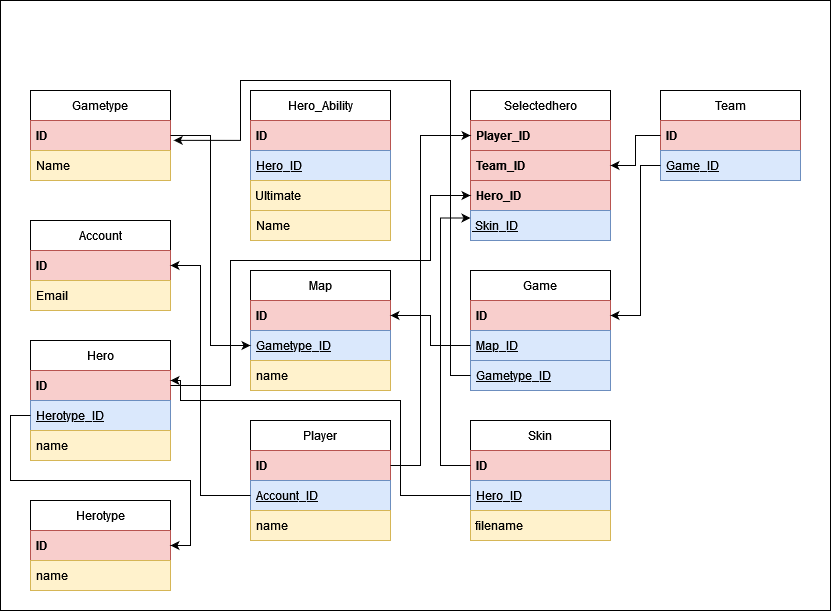

The diagram above was exported from draw.io. Its source (the exported page's mxGraphModel, read from the mxfile embedded in the PNG):
<mxGraphModel dx="947" dy="1656" grid="1" gridSize="10" guides="1" tooltips="1" connect="1" arrows="1" fold="1" page="1" pageScale="1" pageWidth="827" pageHeight="1169" math="0" shadow="0">
  <root>
    <mxCell id="WIyWlLk6GJQsqaUBKTNV-0" />
    <mxCell id="WIyWlLk6GJQsqaUBKTNV-1" parent="WIyWlLk6GJQsqaUBKTNV-0" />
    <mxCell id="evPstTmDy4JiKZD8_PfO-66" value="" style="rounded=0;whiteSpace=wrap;html=1;" vertex="1" parent="WIyWlLk6GJQsqaUBKTNV-1">
      <mxGeometry x="10" y="-20" width="830" height="610" as="geometry" />
    </mxCell>
    <mxCell id="evPstTmDy4JiKZD8_PfO-0" value="Gametype" style="swimlane;fontStyle=0;childLayout=stackLayout;horizontal=1;startSize=30;horizontalStack=0;resizeParent=1;resizeParentMax=0;resizeLast=0;collapsible=1;marginBottom=0;whiteSpace=wrap;html=1;" vertex="1" parent="WIyWlLk6GJQsqaUBKTNV-1">
      <mxGeometry x="40" y="70" width="140" height="90" as="geometry" />
    </mxCell>
    <mxCell id="evPstTmDy4JiKZD8_PfO-1" value="&lt;b&gt;ID&lt;/b&gt;" style="text;strokeColor=#b85450;fillColor=#f8cecc;align=left;verticalAlign=middle;spacingLeft=4;spacingRight=4;overflow=hidden;points=[[0,0.5],[1,0.5]];portConstraint=eastwest;rotatable=0;whiteSpace=wrap;html=1;" vertex="1" parent="evPstTmDy4JiKZD8_PfO-0">
      <mxGeometry y="30" width="140" height="30" as="geometry" />
    </mxCell>
    <mxCell id="evPstTmDy4JiKZD8_PfO-2" value="Name" style="text;strokeColor=#d6b656;fillColor=#fff2cc;align=left;verticalAlign=middle;spacingLeft=4;spacingRight=4;overflow=hidden;points=[[0,0.5],[1,0.5]];portConstraint=eastwest;rotatable=0;whiteSpace=wrap;html=1;" vertex="1" parent="evPstTmDy4JiKZD8_PfO-0">
      <mxGeometry y="60" width="140" height="30" as="geometry" />
    </mxCell>
    <mxCell id="evPstTmDy4JiKZD8_PfO-4" value="Account" style="swimlane;fontStyle=0;childLayout=stackLayout;horizontal=1;startSize=30;horizontalStack=0;resizeParent=1;resizeParentMax=0;resizeLast=0;collapsible=1;marginBottom=0;whiteSpace=wrap;html=1;" vertex="1" parent="WIyWlLk6GJQsqaUBKTNV-1">
      <mxGeometry x="40" y="200" width="140" height="90" as="geometry" />
    </mxCell>
    <mxCell id="evPstTmDy4JiKZD8_PfO-5" value="&lt;b&gt;ID&lt;/b&gt;" style="text;strokeColor=#b85450;fillColor=#f8cecc;align=left;verticalAlign=middle;spacingLeft=4;spacingRight=4;overflow=hidden;points=[[0,0.5],[1,0.5]];portConstraint=eastwest;rotatable=0;whiteSpace=wrap;html=1;" vertex="1" parent="evPstTmDy4JiKZD8_PfO-4">
      <mxGeometry y="30" width="140" height="30" as="geometry" />
    </mxCell>
    <mxCell id="evPstTmDy4JiKZD8_PfO-6" value="Email" style="text;strokeColor=#d6b656;fillColor=#fff2cc;align=left;verticalAlign=middle;spacingLeft=4;spacingRight=4;overflow=hidden;points=[[0,0.5],[1,0.5]];portConstraint=eastwest;rotatable=0;whiteSpace=wrap;html=1;" vertex="1" parent="evPstTmDy4JiKZD8_PfO-4">
      <mxGeometry y="60" width="140" height="30" as="geometry" />
    </mxCell>
    <mxCell id="evPstTmDy4JiKZD8_PfO-8" value="Herotype" style="swimlane;fontStyle=0;childLayout=stackLayout;horizontal=1;startSize=30;horizontalStack=0;resizeParent=1;resizeParentMax=0;resizeLast=0;collapsible=1;marginBottom=0;whiteSpace=wrap;html=1;" vertex="1" parent="WIyWlLk6GJQsqaUBKTNV-1">
      <mxGeometry x="40" y="480" width="140" height="90" as="geometry" />
    </mxCell>
    <mxCell id="evPstTmDy4JiKZD8_PfO-9" value="&lt;b&gt;ID&lt;/b&gt;" style="text;strokeColor=#b85450;fillColor=#f8cecc;align=left;verticalAlign=middle;spacingLeft=4;spacingRight=4;overflow=hidden;points=[[0,0.5],[1,0.5]];portConstraint=eastwest;rotatable=0;whiteSpace=wrap;html=1;" vertex="1" parent="evPstTmDy4JiKZD8_PfO-8">
      <mxGeometry y="30" width="140" height="30" as="geometry" />
    </mxCell>
    <mxCell id="evPstTmDy4JiKZD8_PfO-10" value="name" style="text;strokeColor=#d6b656;fillColor=#fff2cc;align=left;verticalAlign=middle;spacingLeft=4;spacingRight=4;overflow=hidden;points=[[0,0.5],[1,0.5]];portConstraint=eastwest;rotatable=0;whiteSpace=wrap;html=1;" vertex="1" parent="evPstTmDy4JiKZD8_PfO-8">
      <mxGeometry y="60" width="140" height="30" as="geometry" />
    </mxCell>
    <mxCell id="evPstTmDy4JiKZD8_PfO-13" value="Hero" style="swimlane;fontStyle=0;childLayout=stackLayout;horizontal=1;startSize=30;horizontalStack=0;resizeParent=1;resizeParentMax=0;resizeLast=0;collapsible=1;marginBottom=0;whiteSpace=wrap;html=1;" vertex="1" parent="WIyWlLk6GJQsqaUBKTNV-1">
      <mxGeometry x="40" y="320" width="140" height="120" as="geometry" />
    </mxCell>
    <mxCell id="evPstTmDy4JiKZD8_PfO-14" value="&lt;b&gt;ID&lt;/b&gt;" style="text;strokeColor=#b85450;fillColor=#f8cecc;align=left;verticalAlign=middle;spacingLeft=4;spacingRight=4;overflow=hidden;points=[[0,0.5],[1,0.5]];portConstraint=eastwest;rotatable=0;whiteSpace=wrap;html=1;" vertex="1" parent="evPstTmDy4JiKZD8_PfO-13">
      <mxGeometry y="30" width="140" height="30" as="geometry" />
    </mxCell>
    <mxCell id="evPstTmDy4JiKZD8_PfO-15" value="&lt;u&gt;Herotype_ID&lt;/u&gt;" style="text;strokeColor=#6c8ebf;fillColor=#dae8fc;align=left;verticalAlign=middle;spacingLeft=4;spacingRight=4;overflow=hidden;points=[[0,0.5],[1,0.5]];portConstraint=eastwest;rotatable=0;whiteSpace=wrap;html=1;" vertex="1" parent="evPstTmDy4JiKZD8_PfO-13">
      <mxGeometry y="60" width="140" height="30" as="geometry" />
    </mxCell>
    <mxCell id="evPstTmDy4JiKZD8_PfO-16" value="name" style="text;strokeColor=#d6b656;fillColor=#fff2cc;align=left;verticalAlign=middle;spacingLeft=4;spacingRight=4;overflow=hidden;points=[[0,0.5],[1,0.5]];portConstraint=eastwest;rotatable=0;whiteSpace=wrap;html=1;" vertex="1" parent="evPstTmDy4JiKZD8_PfO-13">
      <mxGeometry y="90" width="140" height="30" as="geometry" />
    </mxCell>
    <mxCell id="evPstTmDy4JiKZD8_PfO-21" value="&lt;div&gt;&lt;br&gt;&lt;/div&gt;&lt;div&gt;&lt;br&gt;&lt;/div&gt;" style="text;strokeColor=none;fillColor=none;align=left;verticalAlign=middle;spacingLeft=4;spacingRight=4;overflow=hidden;points=[[0,0.5],[1,0.5]];portConstraint=eastwest;rotatable=0;whiteSpace=wrap;html=1;" vertex="1" parent="WIyWlLk6GJQsqaUBKTNV-1">
      <mxGeometry x="340" y="390" width="140" height="30" as="geometry" />
    </mxCell>
    <mxCell id="evPstTmDy4JiKZD8_PfO-22" value="Hero_Ability" style="swimlane;fontStyle=0;childLayout=stackLayout;horizontal=1;startSize=30;horizontalStack=0;resizeParent=1;resizeParentMax=0;resizeLast=0;collapsible=1;marginBottom=0;whiteSpace=wrap;html=1;" vertex="1" parent="WIyWlLk6GJQsqaUBKTNV-1">
      <mxGeometry x="260" y="70" width="140" height="150" as="geometry" />
    </mxCell>
    <mxCell id="evPstTmDy4JiKZD8_PfO-23" value="&lt;b&gt;ID&lt;/b&gt;" style="text;strokeColor=#b85450;fillColor=#f8cecc;align=left;verticalAlign=middle;spacingLeft=4;spacingRight=4;overflow=hidden;points=[[0,0.5],[1,0.5]];portConstraint=eastwest;rotatable=0;whiteSpace=wrap;html=1;" vertex="1" parent="evPstTmDy4JiKZD8_PfO-22">
      <mxGeometry y="30" width="140" height="30" as="geometry" />
    </mxCell>
    <mxCell id="evPstTmDy4JiKZD8_PfO-24" value="&lt;u&gt;Hero_ID&lt;/u&gt;" style="text;strokeColor=#6c8ebf;fillColor=#dae8fc;align=left;verticalAlign=middle;spacingLeft=4;spacingRight=4;overflow=hidden;points=[[0,0.5],[1,0.5]];portConstraint=eastwest;rotatable=0;whiteSpace=wrap;html=1;" vertex="1" parent="evPstTmDy4JiKZD8_PfO-22">
      <mxGeometry y="60" width="140" height="30" as="geometry" />
    </mxCell>
    <mxCell id="evPstTmDy4JiKZD8_PfO-26" value="&amp;nbsp;Ultimate" style="text;html=1;strokeColor=#d6b656;fillColor=#fff2cc;align=left;verticalAlign=middle;whiteSpace=wrap;rounded=0;" vertex="1" parent="evPstTmDy4JiKZD8_PfO-22">
      <mxGeometry y="90" width="140" height="30" as="geometry" />
    </mxCell>
    <mxCell id="evPstTmDy4JiKZD8_PfO-25" value="Name" style="text;strokeColor=#d6b656;fillColor=#fff2cc;align=left;verticalAlign=middle;spacingLeft=4;spacingRight=4;overflow=hidden;points=[[0,0.5],[1,0.5]];portConstraint=eastwest;rotatable=0;whiteSpace=wrap;html=1;" vertex="1" parent="evPstTmDy4JiKZD8_PfO-22">
      <mxGeometry y="120" width="140" height="30" as="geometry" />
    </mxCell>
    <mxCell id="evPstTmDy4JiKZD8_PfO-27" value="Map" style="swimlane;fontStyle=0;childLayout=stackLayout;horizontal=1;startSize=30;horizontalStack=0;resizeParent=1;resizeParentMax=0;resizeLast=0;collapsible=1;marginBottom=0;whiteSpace=wrap;html=1;" vertex="1" parent="WIyWlLk6GJQsqaUBKTNV-1">
      <mxGeometry x="260" y="250" width="140" height="120" as="geometry" />
    </mxCell>
    <mxCell id="evPstTmDy4JiKZD8_PfO-28" value="&lt;b&gt;ID&lt;/b&gt;" style="text;strokeColor=#b85450;fillColor=#f8cecc;align=left;verticalAlign=middle;spacingLeft=4;spacingRight=4;overflow=hidden;points=[[0,0.5],[1,0.5]];portConstraint=eastwest;rotatable=0;whiteSpace=wrap;html=1;" vertex="1" parent="evPstTmDy4JiKZD8_PfO-27">
      <mxGeometry y="30" width="140" height="30" as="geometry" />
    </mxCell>
    <mxCell id="evPstTmDy4JiKZD8_PfO-29" value="&lt;u&gt;Gametype_ID&lt;/u&gt;" style="text;strokeColor=#6c8ebf;fillColor=#dae8fc;align=left;verticalAlign=middle;spacingLeft=4;spacingRight=4;overflow=hidden;points=[[0,0.5],[1,0.5]];portConstraint=eastwest;rotatable=0;whiteSpace=wrap;html=1;" vertex="1" parent="evPstTmDy4JiKZD8_PfO-27">
      <mxGeometry y="60" width="140" height="30" as="geometry" />
    </mxCell>
    <mxCell id="evPstTmDy4JiKZD8_PfO-30" value="name" style="text;strokeColor=#d6b656;fillColor=#fff2cc;align=left;verticalAlign=middle;spacingLeft=4;spacingRight=4;overflow=hidden;points=[[0,0.5],[1,0.5]];portConstraint=eastwest;rotatable=0;whiteSpace=wrap;html=1;" vertex="1" parent="evPstTmDy4JiKZD8_PfO-27">
      <mxGeometry y="90" width="140" height="30" as="geometry" />
    </mxCell>
    <mxCell id="evPstTmDy4JiKZD8_PfO-32" value="Player" style="swimlane;fontStyle=0;childLayout=stackLayout;horizontal=1;startSize=30;horizontalStack=0;resizeParent=1;resizeParentMax=0;resizeLast=0;collapsible=1;marginBottom=0;whiteSpace=wrap;html=1;" vertex="1" parent="WIyWlLk6GJQsqaUBKTNV-1">
      <mxGeometry x="260" y="400" width="140" height="120" as="geometry" />
    </mxCell>
    <mxCell id="evPstTmDy4JiKZD8_PfO-33" value="&lt;b&gt;ID&lt;/b&gt;" style="text;strokeColor=#b85450;fillColor=#f8cecc;align=left;verticalAlign=middle;spacingLeft=4;spacingRight=4;overflow=hidden;points=[[0,0.5],[1,0.5]];portConstraint=eastwest;rotatable=0;whiteSpace=wrap;html=1;" vertex="1" parent="evPstTmDy4JiKZD8_PfO-32">
      <mxGeometry y="30" width="140" height="30" as="geometry" />
    </mxCell>
    <mxCell id="evPstTmDy4JiKZD8_PfO-34" value="&lt;u&gt;Account_ID&lt;/u&gt;" style="text;strokeColor=#6c8ebf;fillColor=#dae8fc;align=left;verticalAlign=middle;spacingLeft=4;spacingRight=4;overflow=hidden;points=[[0,0.5],[1,0.5]];portConstraint=eastwest;rotatable=0;whiteSpace=wrap;html=1;" vertex="1" parent="evPstTmDy4JiKZD8_PfO-32">
      <mxGeometry y="60" width="140" height="30" as="geometry" />
    </mxCell>
    <mxCell id="evPstTmDy4JiKZD8_PfO-35" value="name" style="text;strokeColor=#d6b656;fillColor=#fff2cc;align=left;verticalAlign=middle;spacingLeft=4;spacingRight=4;overflow=hidden;points=[[0,0.5],[1,0.5]];portConstraint=eastwest;rotatable=0;whiteSpace=wrap;html=1;" vertex="1" parent="evPstTmDy4JiKZD8_PfO-32">
      <mxGeometry y="90" width="140" height="30" as="geometry" />
    </mxCell>
    <mxCell id="evPstTmDy4JiKZD8_PfO-36" value="Selectedhero" style="swimlane;fontStyle=0;childLayout=stackLayout;horizontal=1;startSize=30;horizontalStack=0;resizeParent=1;resizeParentMax=0;resizeLast=0;collapsible=1;marginBottom=0;whiteSpace=wrap;html=1;" vertex="1" parent="WIyWlLk6GJQsqaUBKTNV-1">
      <mxGeometry x="480" y="70" width="140" height="150" as="geometry" />
    </mxCell>
    <mxCell id="evPstTmDy4JiKZD8_PfO-37" value="&lt;b&gt;Player_ID&lt;/b&gt;" style="text;strokeColor=#b85450;fillColor=#f8cecc;align=left;verticalAlign=middle;spacingLeft=4;spacingRight=4;overflow=hidden;points=[[0,0.5],[1,0.5]];portConstraint=eastwest;rotatable=0;whiteSpace=wrap;html=1;" vertex="1" parent="evPstTmDy4JiKZD8_PfO-36">
      <mxGeometry y="30" width="140" height="30" as="geometry" />
    </mxCell>
    <mxCell id="evPstTmDy4JiKZD8_PfO-38" value="&lt;b&gt;Team_ID&lt;/b&gt;" style="text;strokeColor=#b85450;fillColor=#f8cecc;align=left;verticalAlign=middle;spacingLeft=4;spacingRight=4;overflow=hidden;points=[[0,0.5],[1,0.5]];portConstraint=eastwest;rotatable=0;whiteSpace=wrap;html=1;" vertex="1" parent="evPstTmDy4JiKZD8_PfO-36">
      <mxGeometry y="60" width="140" height="30" as="geometry" />
    </mxCell>
    <mxCell id="evPstTmDy4JiKZD8_PfO-39" value="&lt;b&gt;Hero_ID&lt;/b&gt;" style="text;strokeColor=#b85450;fillColor=#f8cecc;align=left;verticalAlign=middle;spacingLeft=4;spacingRight=4;overflow=hidden;points=[[0,0.5],[1,0.5]];portConstraint=eastwest;rotatable=0;whiteSpace=wrap;html=1;" vertex="1" parent="evPstTmDy4JiKZD8_PfO-36">
      <mxGeometry y="90" width="140" height="30" as="geometry" />
    </mxCell>
    <mxCell id="evPstTmDy4JiKZD8_PfO-40" value="&lt;div align=&quot;left&quot;&gt;&lt;u&gt;&amp;nbsp;Skin_ID&lt;/u&gt;&lt;/div&gt;" style="text;html=1;strokeColor=#6c8ebf;fillColor=#dae8fc;align=left;verticalAlign=middle;whiteSpace=wrap;rounded=0;" vertex="1" parent="evPstTmDy4JiKZD8_PfO-36">
      <mxGeometry y="120" width="140" height="30" as="geometry" />
    </mxCell>
    <mxCell id="evPstTmDy4JiKZD8_PfO-42" value="Game" style="swimlane;fontStyle=0;childLayout=stackLayout;horizontal=1;startSize=30;horizontalStack=0;resizeParent=1;resizeParentMax=0;resizeLast=0;collapsible=1;marginBottom=0;whiteSpace=wrap;html=1;" vertex="1" parent="WIyWlLk6GJQsqaUBKTNV-1">
      <mxGeometry x="480" y="250" width="140" height="120" as="geometry" />
    </mxCell>
    <mxCell id="evPstTmDy4JiKZD8_PfO-43" value="&lt;b&gt;ID&lt;/b&gt;" style="text;strokeColor=#b85450;fillColor=#f8cecc;align=left;verticalAlign=middle;spacingLeft=4;spacingRight=4;overflow=hidden;points=[[0,0.5],[1,0.5]];portConstraint=eastwest;rotatable=0;whiteSpace=wrap;html=1;" vertex="1" parent="evPstTmDy4JiKZD8_PfO-42">
      <mxGeometry y="30" width="140" height="30" as="geometry" />
    </mxCell>
    <mxCell id="evPstTmDy4JiKZD8_PfO-44" value="&lt;u&gt;Map_ID&lt;/u&gt;" style="text;strokeColor=#6c8ebf;fillColor=#dae8fc;align=left;verticalAlign=middle;spacingLeft=4;spacingRight=4;overflow=hidden;points=[[0,0.5],[1,0.5]];portConstraint=eastwest;rotatable=0;whiteSpace=wrap;html=1;" vertex="1" parent="evPstTmDy4JiKZD8_PfO-42">
      <mxGeometry y="60" width="140" height="30" as="geometry" />
    </mxCell>
    <mxCell id="evPstTmDy4JiKZD8_PfO-45" value="&lt;u&gt;Gametype_ID&lt;/u&gt;" style="text;strokeColor=#6c8ebf;fillColor=#dae8fc;align=left;verticalAlign=middle;spacingLeft=4;spacingRight=4;overflow=hidden;points=[[0,0.5],[1,0.5]];portConstraint=eastwest;rotatable=0;whiteSpace=wrap;html=1;" vertex="1" parent="evPstTmDy4JiKZD8_PfO-42">
      <mxGeometry y="90" width="140" height="30" as="geometry" />
    </mxCell>
    <mxCell id="evPstTmDy4JiKZD8_PfO-46" value="Team" style="swimlane;fontStyle=0;childLayout=stackLayout;horizontal=1;startSize=30;horizontalStack=0;resizeParent=1;resizeParentMax=0;resizeLast=0;collapsible=1;marginBottom=0;whiteSpace=wrap;html=1;" vertex="1" parent="WIyWlLk6GJQsqaUBKTNV-1">
      <mxGeometry x="670" y="70" width="140" height="90" as="geometry" />
    </mxCell>
    <mxCell id="evPstTmDy4JiKZD8_PfO-47" value="&lt;b&gt;ID&lt;/b&gt;" style="text;strokeColor=#b85450;fillColor=#f8cecc;align=left;verticalAlign=middle;spacingLeft=4;spacingRight=4;overflow=hidden;points=[[0,0.5],[1,0.5]];portConstraint=eastwest;rotatable=0;whiteSpace=wrap;html=1;" vertex="1" parent="evPstTmDy4JiKZD8_PfO-46">
      <mxGeometry y="30" width="140" height="30" as="geometry" />
    </mxCell>
    <mxCell id="evPstTmDy4JiKZD8_PfO-48" value="&lt;u&gt;Game_ID&lt;/u&gt;" style="text;strokeColor=#6c8ebf;fillColor=#dae8fc;align=left;verticalAlign=middle;spacingLeft=4;spacingRight=4;overflow=hidden;points=[[0,0.5],[1,0.5]];portConstraint=eastwest;rotatable=0;whiteSpace=wrap;html=1;" vertex="1" parent="evPstTmDy4JiKZD8_PfO-46">
      <mxGeometry y="60" width="140" height="30" as="geometry" />
    </mxCell>
    <mxCell id="evPstTmDy4JiKZD8_PfO-50" value="Skin" style="swimlane;fontStyle=0;childLayout=stackLayout;horizontal=1;startSize=30;horizontalStack=0;resizeParent=1;resizeParentMax=0;resizeLast=0;collapsible=1;marginBottom=0;whiteSpace=wrap;html=1;" vertex="1" parent="WIyWlLk6GJQsqaUBKTNV-1">
      <mxGeometry x="480" y="400" width="140" height="120" as="geometry" />
    </mxCell>
    <mxCell id="evPstTmDy4JiKZD8_PfO-51" value="&lt;b&gt;ID&lt;/b&gt;" style="text;strokeColor=#b85450;fillColor=#f8cecc;align=left;verticalAlign=middle;spacingLeft=4;spacingRight=4;overflow=hidden;points=[[0,0.5],[1,0.5]];portConstraint=eastwest;rotatable=0;whiteSpace=wrap;html=1;" vertex="1" parent="evPstTmDy4JiKZD8_PfO-50">
      <mxGeometry y="30" width="140" height="30" as="geometry" />
    </mxCell>
    <mxCell id="evPstTmDy4JiKZD8_PfO-52" value="&lt;u&gt;Hero_ID&lt;/u&gt;" style="text;strokeColor=#6c8ebf;fillColor=#dae8fc;align=left;verticalAlign=middle;spacingLeft=4;spacingRight=4;overflow=hidden;points=[[0,0.5],[1,0.5]];portConstraint=eastwest;rotatable=0;whiteSpace=wrap;html=1;" vertex="1" parent="evPstTmDy4JiKZD8_PfO-50">
      <mxGeometry y="60" width="140" height="30" as="geometry" />
    </mxCell>
    <mxCell id="evPstTmDy4JiKZD8_PfO-54" value="&lt;div align=&quot;left&quot;&gt;&amp;nbsp;filename&lt;/div&gt;" style="text;html=1;strokeColor=#d6b656;fillColor=#fff2cc;align=left;verticalAlign=middle;whiteSpace=wrap;rounded=0;" vertex="1" parent="evPstTmDy4JiKZD8_PfO-50">
      <mxGeometry y="90" width="140" height="30" as="geometry" />
    </mxCell>
    <mxCell id="evPstTmDy4JiKZD8_PfO-55" style="edgeStyle=orthogonalEdgeStyle;rounded=0;orthogonalLoop=1;jettySize=auto;html=1;entryX=0;entryY=0.5;entryDx=0;entryDy=0;" edge="1" parent="WIyWlLk6GJQsqaUBKTNV-1" source="evPstTmDy4JiKZD8_PfO-1" target="evPstTmDy4JiKZD8_PfO-29">
      <mxGeometry relative="1" as="geometry" />
    </mxCell>
    <mxCell id="evPstTmDy4JiKZD8_PfO-56" value="" style="edgeStyle=orthogonalEdgeStyle;rounded=0;orthogonalLoop=1;jettySize=auto;html=1;entryX=1;entryY=0.5;entryDx=0;entryDy=0;" edge="1" parent="WIyWlLk6GJQsqaUBKTNV-1" source="evPstTmDy4JiKZD8_PfO-15" target="evPstTmDy4JiKZD8_PfO-9">
      <mxGeometry relative="1" as="geometry" />
    </mxCell>
    <mxCell id="evPstTmDy4JiKZD8_PfO-57" style="edgeStyle=orthogonalEdgeStyle;rounded=0;orthogonalLoop=1;jettySize=auto;html=1;exitX=0;exitY=0.5;exitDx=0;exitDy=0;entryX=1;entryY=0.5;entryDx=0;entryDy=0;" edge="1" parent="WIyWlLk6GJQsqaUBKTNV-1" source="evPstTmDy4JiKZD8_PfO-34" target="evPstTmDy4JiKZD8_PfO-5">
      <mxGeometry relative="1" as="geometry">
        <Array as="points">
          <mxPoint x="210" y="475" />
          <mxPoint x="210" y="245" />
        </Array>
      </mxGeometry>
    </mxCell>
    <mxCell id="evPstTmDy4JiKZD8_PfO-58" style="edgeStyle=orthogonalEdgeStyle;rounded=0;orthogonalLoop=1;jettySize=auto;html=1;" edge="1" parent="WIyWlLk6GJQsqaUBKTNV-1" source="evPstTmDy4JiKZD8_PfO-52">
      <mxGeometry relative="1" as="geometry">
        <mxPoint x="180" y="360" as="targetPoint" />
        <Array as="points">
          <mxPoint x="410" y="475" />
          <mxPoint x="410" y="380" />
          <mxPoint x="190" y="380" />
          <mxPoint x="190" y="360" />
        </Array>
      </mxGeometry>
    </mxCell>
    <mxCell id="evPstTmDy4JiKZD8_PfO-59" style="edgeStyle=orthogonalEdgeStyle;rounded=0;orthogonalLoop=1;jettySize=auto;html=1;entryX=1;entryY=0.5;entryDx=0;entryDy=0;" edge="1" parent="WIyWlLk6GJQsqaUBKTNV-1" source="evPstTmDy4JiKZD8_PfO-44" target="evPstTmDy4JiKZD8_PfO-28">
      <mxGeometry relative="1" as="geometry" />
    </mxCell>
    <mxCell id="evPstTmDy4JiKZD8_PfO-60" style="edgeStyle=orthogonalEdgeStyle;rounded=0;orthogonalLoop=1;jettySize=auto;html=1;entryX=1.023;entryY=0.662;entryDx=0;entryDy=0;entryPerimeter=0;" edge="1" parent="WIyWlLk6GJQsqaUBKTNV-1" source="evPstTmDy4JiKZD8_PfO-45" target="evPstTmDy4JiKZD8_PfO-1">
      <mxGeometry relative="1" as="geometry">
        <Array as="points">
          <mxPoint x="460" y="355" />
          <mxPoint x="460" y="60" />
          <mxPoint x="250" y="60" />
          <mxPoint x="250" y="120" />
        </Array>
      </mxGeometry>
    </mxCell>
    <mxCell id="evPstTmDy4JiKZD8_PfO-61" style="edgeStyle=orthogonalEdgeStyle;rounded=0;orthogonalLoop=1;jettySize=auto;html=1;entryX=1;entryY=0.5;entryDx=0;entryDy=0;" edge="1" parent="WIyWlLk6GJQsqaUBKTNV-1" source="evPstTmDy4JiKZD8_PfO-47" target="evPstTmDy4JiKZD8_PfO-38">
      <mxGeometry relative="1" as="geometry" />
    </mxCell>
    <mxCell id="evPstTmDy4JiKZD8_PfO-62" style="edgeStyle=orthogonalEdgeStyle;rounded=0;orthogonalLoop=1;jettySize=auto;html=1;" edge="1" parent="WIyWlLk6GJQsqaUBKTNV-1" source="evPstTmDy4JiKZD8_PfO-48" target="evPstTmDy4JiKZD8_PfO-43">
      <mxGeometry relative="1" as="geometry">
        <Array as="points">
          <mxPoint x="650" y="145" />
          <mxPoint x="650" y="295" />
        </Array>
      </mxGeometry>
    </mxCell>
    <mxCell id="evPstTmDy4JiKZD8_PfO-63" style="edgeStyle=orthogonalEdgeStyle;rounded=0;orthogonalLoop=1;jettySize=auto;html=1;entryX=0;entryY=0.25;entryDx=0;entryDy=0;" edge="1" parent="WIyWlLk6GJQsqaUBKTNV-1" source="evPstTmDy4JiKZD8_PfO-51" target="evPstTmDy4JiKZD8_PfO-40">
      <mxGeometry relative="1" as="geometry">
        <Array as="points">
          <mxPoint x="450" y="445" />
          <mxPoint x="450" y="198" />
        </Array>
      </mxGeometry>
    </mxCell>
    <mxCell id="evPstTmDy4JiKZD8_PfO-64" style="edgeStyle=orthogonalEdgeStyle;rounded=0;orthogonalLoop=1;jettySize=auto;html=1;exitX=1;exitY=0.5;exitDx=0;exitDy=0;" edge="1" parent="WIyWlLk6GJQsqaUBKTNV-1" source="evPstTmDy4JiKZD8_PfO-33" target="evPstTmDy4JiKZD8_PfO-37">
      <mxGeometry relative="1" as="geometry">
        <Array as="points">
          <mxPoint x="430" y="445" />
          <mxPoint x="430" y="115" />
        </Array>
      </mxGeometry>
    </mxCell>
    <mxCell id="evPstTmDy4JiKZD8_PfO-65" style="edgeStyle=orthogonalEdgeStyle;rounded=0;orthogonalLoop=1;jettySize=auto;html=1;entryX=0;entryY=0.5;entryDx=0;entryDy=0;" edge="1" parent="WIyWlLk6GJQsqaUBKTNV-1" source="evPstTmDy4JiKZD8_PfO-14" target="evPstTmDy4JiKZD8_PfO-39">
      <mxGeometry relative="1" as="geometry">
        <Array as="points">
          <mxPoint x="240" y="365" />
          <mxPoint x="240" y="240" />
          <mxPoint x="440" y="240" />
          <mxPoint x="440" y="175" />
        </Array>
      </mxGeometry>
    </mxCell>
  </root>
</mxGraphModel>